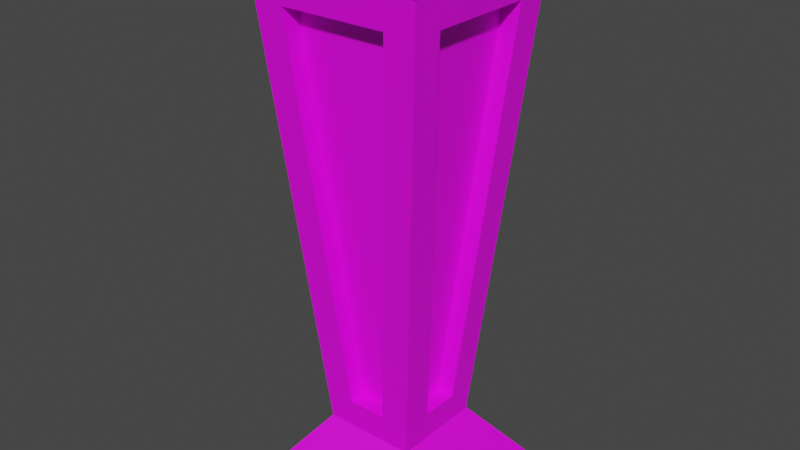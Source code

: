 # Source: Golden_Floor_Torch.blend  (saved by Blender 3.5.10; exported with 4.5.12 LTS)
import bpy
from mathutils import Matrix  # noqa: F401  (used for matrix-valued properties, if any)

bpy.ops.wm.read_factory_settings(use_empty=True)
scene = bpy.context.scene
scene.name = 'Scene'

# ---- collections
col_collection = bpy.data.collections.new('Collection'); scene.collection.children.link(col_collection)

# ---- images (referenced by path relative to the original .blend; pixels are not part of the script)
import os
ASSET_DIR = os.environ.get("B2B_ASSET_DIR", "")  # directory of the original .blend (textures are referenced by path, not embedded)
HERE = os.path.dirname(os.path.abspath(__file__))  # packed textures are extracted next to this script under _unpacked/

def load_image(name, relpath, width, height, colorspace="sRGB"):
    """Load a texture the original file referenced (path relative to the .blend, or extracted next to this script)."""
    p = next((c for c in (os.path.join(HERE, relpath), os.path.join(ASSET_DIR, relpath)) if relpath and os.path.exists(c)), "")
    if p:
        img = bpy.data.images.load(p, check_existing=True)
        img.name = name
    else:  # same state as the original file: an image datablock whose file is absent (Cycles renders it pink)
        img = bpy.data.images.new(name, width, height)
        img.source = "FILE"
        img.filepath = "//" + (relpath or name)
    img.colorspace_settings.name = colorspace
    return img
img_golden_floor_torch_png = load_image('Golden Floor Torch.png', 'Golden Floor Torch.png', 1024, 1024, 'sRGB')

# ---- materials (node trees are filled in below, after node groups)
mat_golden_floor_torch = bpy.data.materials.new('Golden Floor Torch')
mat_golden_floor_torch.use_transparent_shadow = False

# ---- material node trees
mat_golden_floor_torch.use_nodes = True; mat_golden_floor_torch.node_tree.nodes.clear()
_N = mat_golden_floor_torch.node_tree.nodes; _L = mat_golden_floor_torch.node_tree.links
n0 = _N.new('ShaderNodeBsdfPrincipled'); n0.name = 'Principled BSDF'; n0.location = (10, 300)
n0.distribution = 'GGX'
n0.subsurface_method = 'RANDOM_WALK_SKIN'
n0.inputs[3].default_value = 1.45
n0.inputs[27].default_value = (0.0, 0.0, 0.0, 1.0)
n0.inputs[28].default_value = 1.0
n1 = _N.new('ShaderNodeOutputMaterial'); n1.name = 'Material Output'; n1.location = (300, 300)
n2 = _N.new('ShaderNodeTexImage'); n2.name = 'Image Texture'; n2.location = (-280, 280)
n2.image = img_golden_floor_torch_png
_L.new(n0.outputs[0], n1.inputs[0])
_L.new(n2.outputs[0], n0.inputs[0])
n1.is_active_output = True

# ---- world
world_world = bpy.data.worlds.new('World'); scene.world = world_world
world_world.use_nodes = True; world_world.node_tree.nodes.clear()
_N = world_world.node_tree.nodes; _L = world_world.node_tree.links
n0 = _N.new('ShaderNodeOutputWorld'); n0.name = 'World Output'; n0.location = (300, 300)
n1 = _N.new('ShaderNodeBackground'); n1.name = 'Background'; n1.location = (10, 300)
n1.inputs[0].default_value = (0.05088, 0.05088, 0.05088, 1.0)
_L.new(n1.outputs[0], n0.inputs[0])
n0.is_active_output = True
world_world.color = (0.05088, 0.05088, 0.05088)
world_world.use_sun_shadow = False
world_world.sun_shadow_jitter_overblur = 0.0

# ---- meshes
me_cube_011 = bpy.data.meshes.new('Cube.011')
me_cube_011.from_pydata([(-1.0, -1.0, 0.0), (-0.4946, -0.1935, 0.9937), (-1.0, 1.0, 0.0), (-0.4946, 0.1935, 0.9937), (1.0, -1.0, 0.0), (0.4946, -0.1935, 0.9937), (1.0, 1.0, 0.0), (0.4946, 0.1935, 0.9937), (-0.8384, -0.5372, 4.882), (-0.8384, 0.5372, 4.882), (0.8384, 0.5372, 4.882), (0.8384, -0.5372, 4.882), (-0.9744, -0.9744, 5.335), (-0.9744, 0.9744, 5.335), (0.9744, 0.9744, 5.335), (0.9744, -0.9744, 5.335), (-0.896, -0.896, 5.534), (-0.896, 0.896, 5.534), (0.896, 0.896, 5.534), (0.896, -0.896, 5.534), (2.661e-07, -6.653e-08, 5.22), (-0.1935, -0.4946, 0.9937), (-0.1935, 0.4946, 0.9937), (0.1935, 0.4946, 0.9937), (0.1935, -0.4946, 0.9937), (-0.5372, -0.8384, 4.882), (-0.5372, 0.8384, 4.882), (0.5372, 0.8384, 4.882), (0.5372, -0.8384, 4.882), (-0.4682, 0.4682, 0.6949), (0.4682, 0.4682, 0.6949), (0.4682, -0.4682, 0.6949), (-0.4682, -0.4682, 0.6949), (-0.8648, 0.8648, 5.181), (0.8648, 0.8648, 5.181), (0.8648, -0.8648, 5.181), (-0.8648, -0.8648, 5.181), (-0.1935, 0.3196, 1.009), (0.1935, 0.3196, 1.009), (0.1935, -0.3196, 1.009), (-0.1935, -0.3196, 1.009), (-0.5372, 0.6634, 4.898), (0.5372, 0.6634, 4.898), (0.5372, -0.6634, 4.898), (-0.5372, -0.6634, 4.898), (-0.3196, -0.1935, 1.009), (-0.3196, 0.1935, 1.009), (0.3196, 0.1935, 1.009), (0.3196, -0.1935, 1.009), (-0.6634, -0.5372, 4.898), (-0.6634, 0.5372, 4.898), (0.6634, 0.5372, 4.898), (0.6634, -0.5372, 4.898)], [], [(0, 32, 29, 2), (2, 29, 30, 6), (6, 30, 31, 4), (4, 31, 32, 0), (8, 9, 50, 49), (36, 35, 15, 12), (7, 10, 51, 47), (27, 23, 38, 42), (25, 21, 40, 44), (12, 15, 19, 16), (34, 33, 13, 14), (35, 34, 14, 15), (33, 36, 12, 13), (14, 13, 17, 18), (15, 14, 18, 19), (13, 12, 16, 17), (18, 17, 20), (17, 16, 20), (16, 19, 20), (19, 18, 20), (1, 3, 29, 32), (7, 5, 31, 30), (9, 8, 36, 33), (11, 10, 34, 35), (10, 7, 30, 34), (5, 11, 35, 31), (8, 1, 32, 36), (3, 9, 33, 29), (22, 23, 30, 29), (24, 21, 32, 31), (27, 26, 33, 34), (25, 28, 35, 36), (23, 27, 34, 30), (28, 24, 31, 35), (21, 25, 36, 32), (26, 22, 29, 33), (40, 39, 43, 44), (38, 37, 41, 42), (26, 27, 42, 41), (23, 22, 37, 38), (22, 26, 41, 37), (24, 28, 43, 39), (28, 25, 44, 43), (21, 24, 39, 40), (48, 47, 51, 52), (46, 45, 49, 50), (3, 1, 45, 46), (9, 3, 46, 50), (11, 5, 48, 52), (10, 11, 52, 51), (5, 7, 47, 48), (1, 8, 49, 45)])
_uv = me_cube_011.uv_layers.new(name='UVMap')
_uv.uv.foreach_set('vector', [0.04226, 0.4065, 0.1335, 0.4065, 0.1768, 0.4778, 0.1348, 0.5587, 0.1348, 0.5587, 0.1768, 0.4778, 0.26, 0.4721, 0.3126, 0.5467, 0.3126, 0.2663, 0.26, 0.3408, 0.1768, 0.3352, 0.1348, 0.2542, 0.1348, 0.2542, 0.1768, 0.3352, 0.1335, 0.4065, 0.04226, 0.4065, 0.6483, 0.745, 0.5995, 0.6247, 0.6306, 0.6361, 0.6565, 0.7237, 0.03916, 0.6313, 0.05855, 0.5074, 0.07477, 0.5169, 0.05351, 0.6289, 0.8855, 0.4094, 0.5757, 0.408, 0.5911, 0.392, 0.867, 0.398, 0.5728, 0.4579, 0.8784, 0.4576, 0.8618, 0.4767, 0.5966, 0.4697, 0.6269, 0.1044, 0.9177, 0.2418, 0.9016, 0.2466, 0.6463, 0.1333, 0.05351, 0.6289, 0.07477, 0.5169, 0.09054, 0.5265, 0.0684, 0.627, 0.1982, 0.8075, 0.09051, 0.7226, 0.09924, 0.7147, 0.2199, 0.7981, 0.05855, 0.5074, 0.187, 0.3789, 0.2162, 0.3879, 0.07477, 0.5169, 0.09051, 0.7226, 0.03916, 0.6313, 0.05351, 0.6289, 0.09924, 0.7147, 0.2199, 0.7981, 0.09924, 0.7147, 0.1088, 0.7053, 0.2262, 0.7745, 0.07477, 0.5169, 0.2162, 0.3879, 0.2262, 0.4139, 0.09054, 0.5265, 0.09924, 0.7147, 0.05351, 0.6289, 0.0684, 0.627, 0.1088, 0.7053, 0.2262, 0.7745, 0.1088, 0.7053, 0.1951, 0.6097, 0.1088, 0.7053, 0.0684, 0.627, 0.1951, 0.6097, 0.0684, 0.627, 0.09054, 0.5265, 0.1951, 0.6097, 0.09054, 0.5265, 0.2262, 0.4139, 0.1951, 0.6097, 0.9188, 0.6172, 0.9041, 0.5666, 0.9186, 0.5405, 0.9511, 0.6267, 0.8855, 0.4094, 0.8903, 0.3424, 0.924, 0.3241, 0.9056, 0.4336, 0.5995, 0.6247, 0.6483, 0.745, 0.6305, 0.7821, 0.5657, 0.6064, 0.5799, 0.2864, 0.5757, 0.408, 0.5452, 0.4337, 0.5566, 0.2568, 0.5757, 0.408, 0.8855, 0.4094, 0.9056, 0.4336, 0.5452, 0.4337, 0.8903, 0.3424, 0.5799, 0.2864, 0.5566, 0.2568, 0.924, 0.3241, 0.6483, 0.745, 0.9188, 0.6172, 0.9511, 0.6267, 0.6305, 0.7821, 0.9041, 0.5666, 0.5995, 0.6247, 0.5657, 0.6064, 0.9186, 0.5405, 0.8934, 0.5222, 0.8784, 0.4576, 0.9056, 0.4336, 0.9186, 0.5405, 0.9074, 0.2977, 0.9177, 0.2418, 0.9511, 0.2306, 0.924, 0.3241, 0.5728, 0.4579, 0.5906, 0.5758, 0.5657, 0.6064, 0.5452, 0.4337, 0.6269, 0.1044, 0.5944, 0.2364, 0.5566, 0.2568, 0.6094, 0.06794, 0.8784, 0.4576, 0.5728, 0.4579, 0.5452, 0.4337, 0.9056, 0.4336, 0.5944, 0.2364, 0.9074, 0.2977, 0.924, 0.3241, 0.5566, 0.2568, 0.9177, 0.2418, 0.6269, 0.1044, 0.6094, 0.06794, 0.9511, 0.2306, 0.5906, 0.5758, 0.8934, 0.5222, 0.9186, 0.5405, 0.5657, 0.6064, 0.3145, 0.876, 0.2801, 0.876, 0.2494, 0.5282, 0.3451, 0.5282, 0.04868, 0.2533, 0.08314, 0.2533, 0.1138, 0.6011, 0.01805, 0.6011, 0.5906, 0.5758, 0.5728, 0.4579, 0.5966, 0.4698, 0.6026, 0.5579, 0.8784, 0.4576, 0.8934, 0.5222, 0.865, 0.5152, 0.8618, 0.4767, 0.8934, 0.5222, 0.5906, 0.5758, 0.6026, 0.5579, 0.865, 0.5152, 0.9074, 0.2977, 0.5944, 0.2364, 0.6144, 0.2235, 0.8874, 0.2813, 0.5944, 0.2364, 0.6269, 0.1044, 0.6462, 0.1333, 0.6144, 0.2235, 0.9177, 0.2418, 0.9074, 0.2977, 0.8874, 0.2813, 0.9016, 0.2466, 0.2556, 0.6461, 0.2211, 0.6461, 0.1905, 0.2983, 0.2862, 0.2983, 0.168, 0.7034, 0.1335, 0.7034, 0.1029, 0.3557, 0.1986, 0.3557, 0.9041, 0.5666, 0.9188, 0.6172, 0.8973, 0.6144, 0.8922, 0.5797, 0.5995, 0.6247, 0.9041, 0.5666, 0.8922, 0.5797, 0.6306, 0.6361, 0.5799, 0.2864, 0.8903, 0.3424, 0.8636, 0.3583, 0.6016, 0.3028, 0.5757, 0.408, 0.5799, 0.2864, 0.6015, 0.3028, 0.5911, 0.392, 0.8903, 0.3424, 0.8855, 0.4094, 0.867, 0.398, 0.8636, 0.3583, 0.9188, 0.6172, 0.6483, 0.745, 0.6565, 0.7237, 0.8973, 0.6144])
me_cube_011.materials.append(mat_golden_floor_torch)
me_cube_011.update()

# ---- objects
ob_cube_033 = bpy.data.objects.new('Cube.033', me_cube_011)

# ---- transforms, parenting, visibility, modifiers, constraints
ob_cube_033.location = (-3.553e-15, 0.0, 0.0)
ob_cube_033.scale = (0.5693, 0.5693, 0.5693)

# ---- collection membership
col_collection.objects.link(ob_cube_033)

# ---- scene / render settings (as saved in the file)
scene.frame_start = 1; scene.frame_end = 250; scene.frame_set(1)
scene.render.engine = 'BLENDER_EEVEE_NEXT'
scene.cycles.sampling_pattern = 'TABULATED_SOBOL'
scene.view_settings.view_transform = 'Filmic'
bpy.context.view_layer.update()

# ---- added for rendering (the .blend has no active camera and no usable light): camera, sun
cam_auto = bpy.data.cameras.new('AutoCamera')
cam_auto.lens = 50.0
cam_auto.sensor_width = 36.0
cam_auto.clip_end = 1000.0
ob_auto_camera = bpy.data.objects.new('AutoCamera', cam_auto)
scene.collection.objects.link(ob_auto_camera)
ob_auto_camera.location = (3.27341, -3.9281, 4.19391)
ob_auto_camera.rotation_euler = (1.09748, -7.21219e-08, 0.694738)
scene.camera = ob_auto_camera
light_auto_sun = bpy.data.lights.new('AutoSun', 'SUN')
light_auto_sun.energy = 3.0
light_auto_sun.angle = 0.0523599
ob_auto_sun = bpy.data.objects.new('AutoSun', light_auto_sun)
scene.collection.objects.link(ob_auto_sun)
ob_auto_sun.rotation_euler = (0.872665, 0.174533, 0.523599)
bpy.context.view_layer.update()
